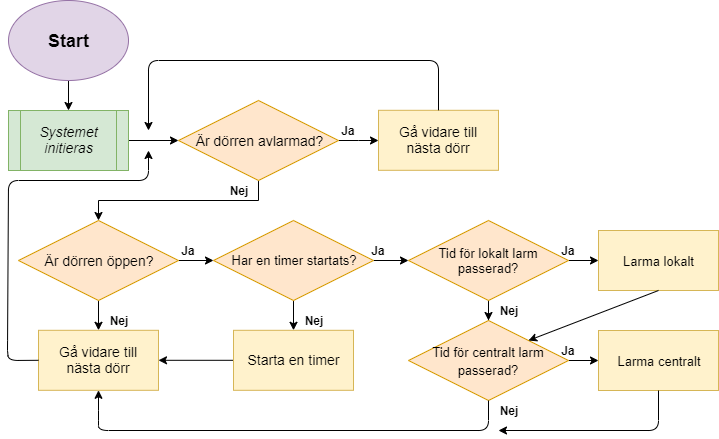

The diagram above was exported from draw.io. Its source (the exported page's mxGraphModel, read from the mxfile embedded in the PNG):
<mxGraphModel dx="1024" dy="566" grid="1" gridSize="10" guides="1" tooltips="1" connect="1" arrows="1" fold="1" page="1" pageScale="1" pageWidth="850" pageHeight="1100" math="0" shadow="0">
  <root>
    <mxCell id="0" />
    <mxCell id="1" parent="0" />
    <mxCell id="vL5b0nQ_gWuFLaFXoZoR-3" value="" style="edgeStyle=orthogonalEdgeStyle;rounded=0;orthogonalLoop=1;jettySize=auto;html=1;" parent="1" source="vL5b0nQ_gWuFLaFXoZoR-1" target="vL5b0nQ_gWuFLaFXoZoR-2" edge="1">
      <mxGeometry relative="1" as="geometry" />
    </mxCell>
    <mxCell id="vL5b0nQ_gWuFLaFXoZoR-1" value="&lt;h2&gt;Start&lt;/h2&gt;" style="ellipse;whiteSpace=wrap;html=1;fillColor=#e1d5e7;strokeColor=#9673a6;" parent="1" vertex="1">
      <mxGeometry x="20" y="20" width="120" height="80" as="geometry" />
    </mxCell>
    <mxCell id="vL5b0nQ_gWuFLaFXoZoR-5" value="" style="edgeStyle=orthogonalEdgeStyle;rounded=0;orthogonalLoop=1;jettySize=auto;html=1;" parent="1" source="vL5b0nQ_gWuFLaFXoZoR-2" target="vL5b0nQ_gWuFLaFXoZoR-4" edge="1">
      <mxGeometry relative="1" as="geometry" />
    </mxCell>
    <mxCell id="vL5b0nQ_gWuFLaFXoZoR-2" value="&lt;h3&gt;&lt;i style=&quot;font-weight: normal&quot;&gt;Systemet&lt;br&gt;initieras&lt;/i&gt;&lt;/h3&gt;" style="shape=process;whiteSpace=wrap;html=1;backgroundOutline=1;fillColor=#d5e8d4;strokeColor=#82b366;" parent="1" vertex="1">
      <mxGeometry x="20" y="130" width="120" height="60" as="geometry" />
    </mxCell>
    <mxCell id="vL5b0nQ_gWuFLaFXoZoR-12" value="" style="edgeStyle=orthogonalEdgeStyle;rounded=0;orthogonalLoop=1;jettySize=auto;html=1;" parent="1" source="vL5b0nQ_gWuFLaFXoZoR-4" target="vL5b0nQ_gWuFLaFXoZoR-11" edge="1">
      <mxGeometry relative="1" as="geometry" />
    </mxCell>
    <mxCell id="vL5b0nQ_gWuFLaFXoZoR-40" value="" style="edgeStyle=orthogonalEdgeStyle;rounded=0;orthogonalLoop=1;jettySize=auto;html=1;fontSize=13;" parent="1" source="vL5b0nQ_gWuFLaFXoZoR-4" target="vL5b0nQ_gWuFLaFXoZoR-8" edge="1">
      <mxGeometry relative="1" as="geometry" />
    </mxCell>
    <mxCell id="vL5b0nQ_gWuFLaFXoZoR-4" value="&lt;h3&gt;&lt;font style=&quot;font-weight: normal ; font-size: 14px&quot;&gt;Är dörren avlarmad?&lt;/font&gt;&lt;/h3&gt;" style="rhombus;whiteSpace=wrap;html=1;fillColor=#FFE6CC;strokeColor=#d79b00;" parent="1" vertex="1">
      <mxGeometry x="190" y="120" width="160" height="80" as="geometry" />
    </mxCell>
    <mxCell id="vL5b0nQ_gWuFLaFXoZoR-8" value="&lt;h3&gt;&lt;span style=&quot;font-weight: normal&quot;&gt;Gå vidare till nästa dörr&lt;/span&gt;&lt;/h3&gt;" style="rounded=0;whiteSpace=wrap;html=1;fillColor=#fff2cc;strokeColor=#d6b656;" parent="1" vertex="1">
      <mxGeometry x="390" y="129.79998779296875" width="120" height="60" as="geometry" />
    </mxCell>
    <mxCell id="vL5b0nQ_gWuFLaFXoZoR-33" value="" style="edgeStyle=orthogonalEdgeStyle;rounded=0;orthogonalLoop=1;jettySize=auto;html=1;" parent="1" source="vL5b0nQ_gWuFLaFXoZoR-11" target="vL5b0nQ_gWuFLaFXoZoR-32" edge="1">
      <mxGeometry relative="1" as="geometry" />
    </mxCell>
    <mxCell id="vL5b0nQ_gWuFLaFXoZoR-55" value="" style="edgeStyle=orthogonalEdgeStyle;rounded=0;orthogonalLoop=1;jettySize=auto;html=1;fontSize=13;" parent="1" source="vL5b0nQ_gWuFLaFXoZoR-11" target="vL5b0nQ_gWuFLaFXoZoR-54" edge="1">
      <mxGeometry relative="1" as="geometry" />
    </mxCell>
    <mxCell id="vL5b0nQ_gWuFLaFXoZoR-11" value="&lt;h3&gt;&lt;font style=&quot;font-weight: normal ; font-size: 14px&quot;&gt;Är dörren öppen?&lt;/font&gt;&lt;/h3&gt;" style="rhombus;whiteSpace=wrap;html=1;fillColor=#FFE6CC;strokeColor=#d79b00;" parent="1" vertex="1">
      <mxGeometry x="30" y="240" width="160" height="80" as="geometry" />
    </mxCell>
    <mxCell id="vL5b0nQ_gWuFLaFXoZoR-22" value="Nej" style="text;html=1;strokeColor=none;fillColor=none;align=center;verticalAlign=middle;whiteSpace=wrap;rounded=0;fontStyle=1" parent="1" vertex="1">
      <mxGeometry x="230" y="200" width="40" height="20" as="geometry" />
    </mxCell>
    <mxCell id="vL5b0nQ_gWuFLaFXoZoR-24" value="Ja" style="text;html=1;strokeColor=none;fillColor=none;align=center;verticalAlign=middle;whiteSpace=wrap;rounded=0;fontStyle=1" parent="1" vertex="1">
      <mxGeometry x="340" y="140" width="40" height="20" as="geometry" />
    </mxCell>
    <mxCell id="vL5b0nQ_gWuFLaFXoZoR-44" value="" style="edgeStyle=orthogonalEdgeStyle;rounded=0;orthogonalLoop=1;jettySize=auto;html=1;fontSize=13;" parent="1" source="vL5b0nQ_gWuFLaFXoZoR-32" target="vL5b0nQ_gWuFLaFXoZoR-43" edge="1">
      <mxGeometry relative="1" as="geometry" />
    </mxCell>
    <mxCell id="vL5b0nQ_gWuFLaFXoZoR-62" value="" style="edgeStyle=orthogonalEdgeStyle;rounded=0;orthogonalLoop=1;jettySize=auto;html=1;fontSize=13;" parent="1" source="vL5b0nQ_gWuFLaFXoZoR-32" target="vL5b0nQ_gWuFLaFXoZoR-61" edge="1">
      <mxGeometry relative="1" as="geometry" />
    </mxCell>
    <mxCell id="vL5b0nQ_gWuFLaFXoZoR-32" value="&lt;h3 style=&quot;font-size: 13px&quot;&gt;&lt;font style=&quot;font-weight: normal ; font-size: 13px&quot;&gt;Har en timer startats?&lt;/font&gt;&lt;/h3&gt;" style="rhombus;whiteSpace=wrap;html=1;fillColor=#FFE6CC;strokeColor=#d79b00;fontSize=13;" parent="1" vertex="1">
      <mxGeometry x="225" y="240" width="160" height="80" as="geometry" />
    </mxCell>
    <mxCell id="vL5b0nQ_gWuFLaFXoZoR-41" value="Ja" style="text;html=1;strokeColor=none;fillColor=none;align=center;verticalAlign=middle;whiteSpace=wrap;rounded=0;fontStyle=1" parent="1" vertex="1">
      <mxGeometry x="180" y="260" width="40" height="20" as="geometry" />
    </mxCell>
    <mxCell id="vL5b0nQ_gWuFLaFXoZoR-49" value="" style="edgeStyle=orthogonalEdgeStyle;rounded=0;orthogonalLoop=1;jettySize=auto;html=1;fontSize=13;" parent="1" source="vL5b0nQ_gWuFLaFXoZoR-43" target="vL5b0nQ_gWuFLaFXoZoR-48" edge="1">
      <mxGeometry relative="1" as="geometry" />
    </mxCell>
    <mxCell id="vL5b0nQ_gWuFLaFXoZoR-69" value="" style="edgeStyle=orthogonalEdgeStyle;rounded=0;orthogonalLoop=1;jettySize=auto;html=1;fontSize=13;" parent="1" source="vL5b0nQ_gWuFLaFXoZoR-43" target="vL5b0nQ_gWuFLaFXoZoR-68" edge="1">
      <mxGeometry relative="1" as="geometry" />
    </mxCell>
    <mxCell id="vL5b0nQ_gWuFLaFXoZoR-43" value="&lt;h3 style=&quot;font-size: 13px&quot;&gt;&lt;font style=&quot;font-weight: normal ; font-size: 13px&quot;&gt;Tid för lokalt larm passerad?&lt;/font&gt;&lt;/h3&gt;" style="rhombus;whiteSpace=wrap;html=1;fillColor=#FFE6CC;strokeColor=#d79b00;fontSize=13;" parent="1" vertex="1">
      <mxGeometry x="420" y="240" width="160" height="80" as="geometry" />
    </mxCell>
    <mxCell id="vL5b0nQ_gWuFLaFXoZoR-45" value="Ja" style="text;html=1;strokeColor=none;fillColor=none;align=center;verticalAlign=middle;whiteSpace=wrap;rounded=0;fontStyle=1" parent="1" vertex="1">
      <mxGeometry x="370" y="260" width="40" height="20" as="geometry" />
    </mxCell>
    <mxCell id="vL5b0nQ_gWuFLaFXoZoR-48" value="Larma lokalt" style="rounded=0;whiteSpace=wrap;html=1;fillColor=#fff2cc;fontSize=13;strokeColor=#d6b656;" parent="1" vertex="1">
      <mxGeometry x="610" y="250" width="120" height="60" as="geometry" />
    </mxCell>
    <mxCell id="vL5b0nQ_gWuFLaFXoZoR-52" value="" style="endArrow=classic;html=1;fontSize=13;exitX=0.5;exitY=0;exitDx=0;exitDy=0;" parent="1" source="vL5b0nQ_gWuFLaFXoZoR-8" edge="1">
      <mxGeometry width="50" height="50" relative="1" as="geometry">
        <mxPoint x="450" y="80" as="sourcePoint" />
        <mxPoint x="160" y="150" as="targetPoint" />
        <Array as="points">
          <mxPoint x="450" y="80" />
          <mxPoint x="160" y="80" />
        </Array>
      </mxGeometry>
    </mxCell>
    <mxCell id="vL5b0nQ_gWuFLaFXoZoR-54" value="&lt;h3&gt;&lt;span style=&quot;font-weight: normal&quot;&gt;Gå vidare till nästa dörr&lt;/span&gt;&lt;/h3&gt;" style="rounded=0;whiteSpace=wrap;html=1;fillColor=#fff2cc;strokeColor=#d6b656;" parent="1" vertex="1">
      <mxGeometry x="50" y="349.79998779296875" width="120" height="60" as="geometry" />
    </mxCell>
    <mxCell id="vL5b0nQ_gWuFLaFXoZoR-56" value="" style="endArrow=classic;html=1;fontSize=13;exitX=0;exitY=0.5;exitDx=0;exitDy=0;" parent="1" source="vL5b0nQ_gWuFLaFXoZoR-54" edge="1">
      <mxGeometry width="50" height="50" relative="1" as="geometry">
        <mxPoint x="19" y="470" as="sourcePoint" />
        <mxPoint x="160" y="170" as="targetPoint" />
        <Array as="points">
          <mxPoint x="20" y="380" />
          <mxPoint x="19" y="370" />
          <mxPoint x="20" y="200" />
          <mxPoint x="160" y="200" />
        </Array>
      </mxGeometry>
    </mxCell>
    <mxCell id="vL5b0nQ_gWuFLaFXoZoR-57" value="Nej" style="text;html=1;strokeColor=none;fillColor=none;align=center;verticalAlign=middle;whiteSpace=wrap;rounded=0;fontStyle=1" parent="1" vertex="1">
      <mxGeometry x="110" y="330" width="40" height="20" as="geometry" />
    </mxCell>
    <mxCell id="vL5b0nQ_gWuFLaFXoZoR-65" value="" style="edgeStyle=orthogonalEdgeStyle;rounded=0;orthogonalLoop=1;jettySize=auto;html=1;fontSize=13;" parent="1" source="vL5b0nQ_gWuFLaFXoZoR-61" target="vL5b0nQ_gWuFLaFXoZoR-54" edge="1">
      <mxGeometry relative="1" as="geometry" />
    </mxCell>
    <mxCell id="vL5b0nQ_gWuFLaFXoZoR-61" value="&lt;h3&gt;&lt;span style=&quot;font-weight: normal&quot;&gt;Starta en timer&lt;/span&gt;&lt;/h3&gt;" style="rounded=0;whiteSpace=wrap;html=1;fillColor=#fff2cc;strokeColor=#d6b656;" parent="1" vertex="1">
      <mxGeometry x="245" y="349.79998779296875" width="120" height="60" as="geometry" />
    </mxCell>
    <mxCell id="vL5b0nQ_gWuFLaFXoZoR-63" value="Nej" style="text;html=1;strokeColor=none;fillColor=none;align=center;verticalAlign=middle;whiteSpace=wrap;rounded=0;fontStyle=1" parent="1" vertex="1">
      <mxGeometry x="305" y="330" width="40" height="20" as="geometry" />
    </mxCell>
    <mxCell id="vL5b0nQ_gWuFLaFXoZoR-66" value="Ja" style="text;html=1;strokeColor=none;fillColor=none;align=center;verticalAlign=middle;whiteSpace=wrap;rounded=0;fontStyle=1" parent="1" vertex="1">
      <mxGeometry x="560" y="260" width="40" height="20" as="geometry" />
    </mxCell>
    <mxCell id="vL5b0nQ_gWuFLaFXoZoR-74" value="" style="edgeStyle=orthogonalEdgeStyle;rounded=0;orthogonalLoop=1;jettySize=auto;html=1;fontSize=13;" parent="1" source="vL5b0nQ_gWuFLaFXoZoR-68" target="vL5b0nQ_gWuFLaFXoZoR-73" edge="1">
      <mxGeometry relative="1" as="geometry" />
    </mxCell>
    <mxCell id="vL5b0nQ_gWuFLaFXoZoR-68" value="&lt;h3&gt;&lt;font style=&quot;font-weight: normal ; font-size: 13px&quot;&gt;Tid för centralt larm passerad?&lt;/font&gt;&lt;/h3&gt;" style="rhombus;whiteSpace=wrap;html=1;fillColor=#FFE6CC;strokeColor=#d79b00;fontSize=13;align=center;" parent="1" vertex="1">
      <mxGeometry x="420" y="340" width="160" height="80" as="geometry" />
    </mxCell>
    <mxCell id="vL5b0nQ_gWuFLaFXoZoR-70" value="Nej" style="text;html=1;strokeColor=none;fillColor=none;align=center;verticalAlign=middle;whiteSpace=wrap;rounded=0;fontStyle=1" parent="1" vertex="1">
      <mxGeometry x="500" y="320" width="40" height="20" as="geometry" />
    </mxCell>
    <mxCell id="vL5b0nQ_gWuFLaFXoZoR-72" value="" style="endArrow=classic;html=1;fontSize=13;exitX=0.5;exitY=1;exitDx=0;exitDy=0;entryX=1;entryY=0;entryDx=0;entryDy=0;" parent="1" source="vL5b0nQ_gWuFLaFXoZoR-48" target="vL5b0nQ_gWuFLaFXoZoR-68" edge="1">
      <mxGeometry width="50" height="50" relative="1" as="geometry">
        <mxPoint x="10" y="490" as="sourcePoint" />
        <mxPoint x="60" y="440" as="targetPoint" />
      </mxGeometry>
    </mxCell>
    <mxCell id="vL5b0nQ_gWuFLaFXoZoR-73" value="Larma centralt" style="rounded=0;whiteSpace=wrap;html=1;fillColor=#fff2cc;fontSize=13;strokeColor=#d6b656;" parent="1" vertex="1">
      <mxGeometry x="610" y="350" width="120" height="60" as="geometry" />
    </mxCell>
    <mxCell id="vL5b0nQ_gWuFLaFXoZoR-75" value="" style="endArrow=classic;html=1;fontSize=13;exitX=0.5;exitY=1;exitDx=0;exitDy=0;entryX=0.5;entryY=1;entryDx=0;entryDy=0;" parent="1" source="vL5b0nQ_gWuFLaFXoZoR-68" target="vL5b0nQ_gWuFLaFXoZoR-54" edge="1">
      <mxGeometry width="50" height="50" relative="1" as="geometry">
        <mxPoint x="10" y="490" as="sourcePoint" />
        <mxPoint x="60" y="440" as="targetPoint" />
        <Array as="points">
          <mxPoint x="500" y="450" />
          <mxPoint x="110" y="450" />
          <mxPoint x="110" y="440" />
        </Array>
      </mxGeometry>
    </mxCell>
    <mxCell id="vL5b0nQ_gWuFLaFXoZoR-76" value="Nej" style="text;html=1;strokeColor=none;fillColor=none;align=center;verticalAlign=middle;whiteSpace=wrap;rounded=0;fontStyle=1" parent="1" vertex="1">
      <mxGeometry x="500" y="420" width="40" height="20" as="geometry" />
    </mxCell>
    <mxCell id="vL5b0nQ_gWuFLaFXoZoR-78" value="" style="endArrow=classic;html=1;fontSize=13;exitX=0.5;exitY=1;exitDx=0;exitDy=0;" parent="1" source="vL5b0nQ_gWuFLaFXoZoR-73" edge="1">
      <mxGeometry width="50" height="50" relative="1" as="geometry">
        <mxPoint x="10" y="530" as="sourcePoint" />
        <mxPoint x="510" y="450" as="targetPoint" />
        <Array as="points">
          <mxPoint x="670" y="450" />
        </Array>
      </mxGeometry>
    </mxCell>
    <mxCell id="9hcM40api4XgnrylLK2W-1" value="Ja" style="text;html=1;strokeColor=none;fillColor=none;align=center;verticalAlign=middle;whiteSpace=wrap;rounded=0;fontStyle=1" parent="1" vertex="1">
      <mxGeometry x="560" y="360" width="40" height="20" as="geometry" />
    </mxCell>
  </root>
</mxGraphModel>